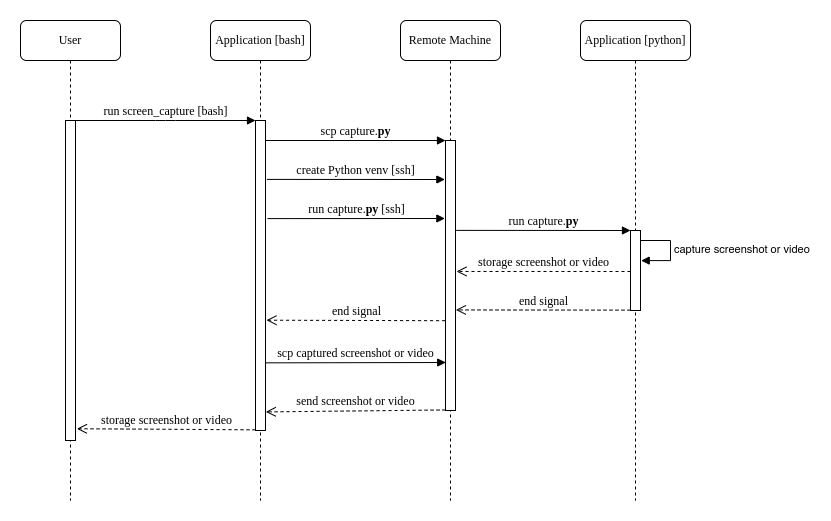

The diagram above was exported from draw.io. Its source (the exported page's mxGraphModel, read from the mxfile embedded in the PNG):
<mxGraphModel dx="2062" dy="905" grid="1" gridSize="10" guides="1" tooltips="1" connect="1" arrows="1" fold="1" page="1" pageScale="1" pageWidth="1100" pageHeight="850" background="none" math="0" shadow="0">
  <root>
    <mxCell id="0" />
    <mxCell id="1" parent="0" />
    <mxCell id="7baba1c4bc27f4b0-2" value="Application [bash]" style="shape=umlLifeline;perimeter=lifelinePerimeter;whiteSpace=wrap;html=1;container=1;collapsible=0;recursiveResize=0;outlineConnect=0;rounded=1;shadow=0;comic=0;labelBackgroundColor=none;strokeWidth=1;fontFamily=Verdana;fontSize=12;align=center;" parent="1" vertex="1">
      <mxGeometry x="240" y="80" width="100" height="480" as="geometry" />
    </mxCell>
    <mxCell id="7baba1c4bc27f4b0-10" value="" style="html=1;points=[];perimeter=orthogonalPerimeter;rounded=0;shadow=0;comic=0;labelBackgroundColor=none;strokeWidth=1;fontFamily=Verdana;fontSize=12;align=center;" parent="7baba1c4bc27f4b0-2" vertex="1">
      <mxGeometry x="45" y="100" width="10" height="310" as="geometry" />
    </mxCell>
    <mxCell id="7baba1c4bc27f4b0-3" value="Remote Machine" style="shape=umlLifeline;perimeter=lifelinePerimeter;whiteSpace=wrap;html=1;container=1;collapsible=0;recursiveResize=0;outlineConnect=0;rounded=1;shadow=0;comic=0;labelBackgroundColor=none;strokeWidth=1;fontFamily=Verdana;fontSize=12;align=center;" parent="1" vertex="1">
      <mxGeometry x="430" y="80" width="100" height="480" as="geometry" />
    </mxCell>
    <mxCell id="7baba1c4bc27f4b0-13" value="" style="html=1;points=[];perimeter=orthogonalPerimeter;rounded=0;shadow=0;comic=0;labelBackgroundColor=none;strokeWidth=1;fontFamily=Verdana;fontSize=12;align=center;" parent="7baba1c4bc27f4b0-3" vertex="1">
      <mxGeometry x="45" y="120" width="10" height="270" as="geometry" />
    </mxCell>
    <mxCell id="7baba1c4bc27f4b0-8" value="User" style="shape=umlLifeline;perimeter=lifelinePerimeter;whiteSpace=wrap;html=1;container=1;collapsible=0;recursiveResize=0;outlineConnect=0;rounded=1;shadow=0;comic=0;labelBackgroundColor=none;strokeWidth=1;fontFamily=Verdana;fontSize=12;align=center;" parent="1" vertex="1">
      <mxGeometry x="50" y="80" width="100" height="480" as="geometry" />
    </mxCell>
    <mxCell id="7baba1c4bc27f4b0-9" value="" style="html=1;points=[];perimeter=orthogonalPerimeter;rounded=0;shadow=0;comic=0;labelBackgroundColor=none;strokeWidth=1;fontFamily=Verdana;fontSize=12;align=center;" parent="7baba1c4bc27f4b0-8" vertex="1">
      <mxGeometry x="45" y="100" width="10" height="320" as="geometry" />
    </mxCell>
    <mxCell id="jMFo7AHhzx2xA72Te-hY-28" value="storage screenshot or video" style="html=1;verticalAlign=bottom;endArrow=open;dashed=1;endSize=8;labelBackgroundColor=none;fontFamily=Verdana;fontSize=12;entryX=1.139;entryY=0.932;entryDx=0;entryDy=0;entryPerimeter=0;" parent="7baba1c4bc27f4b0-8" edge="1">
      <mxGeometry relative="1" as="geometry">
        <mxPoint x="56.3900000000001" y="408.24" as="targetPoint" />
        <mxPoint x="235" y="409.31" as="sourcePoint" />
      </mxGeometry>
    </mxCell>
    <mxCell id="7baba1c4bc27f4b0-11" value="run screen_capture [bash]" style="html=1;verticalAlign=bottom;endArrow=block;entryX=0;entryY=0;labelBackgroundColor=none;fontFamily=Verdana;fontSize=12;edgeStyle=elbowEdgeStyle;elbow=vertical;" parent="1" source="7baba1c4bc27f4b0-9" target="7baba1c4bc27f4b0-10" edge="1">
      <mxGeometry relative="1" as="geometry">
        <mxPoint x="220" y="190" as="sourcePoint" />
      </mxGeometry>
    </mxCell>
    <mxCell id="7baba1c4bc27f4b0-14" value="scp capture.&lt;b&gt;py&lt;/b&gt;" style="html=1;verticalAlign=bottom;endArrow=block;entryX=0;entryY=0;labelBackgroundColor=none;fontFamily=Verdana;fontSize=12;edgeStyle=elbowEdgeStyle;elbow=vertical;" parent="1" source="7baba1c4bc27f4b0-10" target="7baba1c4bc27f4b0-13" edge="1">
      <mxGeometry relative="1" as="geometry">
        <mxPoint x="370" y="200" as="sourcePoint" />
      </mxGeometry>
    </mxCell>
    <mxCell id="jMFo7AHhzx2xA72Te-hY-1" value="create Python venv [ssh]" style="html=1;verticalAlign=bottom;endArrow=block;entryX=-0.063;entryY=0.253;labelBackgroundColor=none;fontFamily=Verdana;fontSize=12;edgeStyle=elbowEdgeStyle;elbow=vertical;exitX=1.141;exitY=0.303;exitDx=0;exitDy=0;exitPerimeter=0;entryDx=0;entryDy=0;entryPerimeter=0;" parent="1" edge="1">
      <mxGeometry relative="1" as="geometry">
        <mxPoint x="296.4100000000001" y="238.9000000000001" as="sourcePoint" />
        <mxPoint x="474.3699999999999" y="238.84000000000003" as="targetPoint" />
      </mxGeometry>
    </mxCell>
    <mxCell id="jMFo7AHhzx2xA72Te-hY-8" value="Application [python]" style="shape=umlLifeline;perimeter=lifelinePerimeter;whiteSpace=wrap;html=1;container=1;collapsible=0;recursiveResize=0;outlineConnect=0;rounded=1;shadow=0;comic=0;labelBackgroundColor=none;strokeWidth=1;fontFamily=Verdana;fontSize=12;align=center;" parent="1" vertex="1">
      <mxGeometry x="610" y="80" width="110" height="480" as="geometry" />
    </mxCell>
    <mxCell id="jMFo7AHhzx2xA72Te-hY-9" value="" style="html=1;points=[];perimeter=orthogonalPerimeter;rounded=0;shadow=0;comic=0;labelBackgroundColor=none;strokeWidth=1;fontFamily=Verdana;fontSize=12;align=center;" parent="jMFo7AHhzx2xA72Te-hY-8" vertex="1">
      <mxGeometry x="50" y="210" width="10" height="80" as="geometry" />
    </mxCell>
    <mxCell id="jMFo7AHhzx2xA72Te-hY-14" value="capture screenshot or video" style="edgeStyle=orthogonalEdgeStyle;html=1;align=left;spacingLeft=2;endArrow=block;rounded=0;entryX=1.069;entryY=0.783;entryDx=0;entryDy=0;entryPerimeter=0;" parent="jMFo7AHhzx2xA72Te-hY-8" edge="1">
      <mxGeometry relative="1" as="geometry">
        <mxPoint x="60" y="220" as="sourcePoint" />
        <Array as="points">
          <mxPoint x="90" y="220" />
          <mxPoint x="90" y="240" />
        </Array>
        <mxPoint x="60.690000000000055" y="240.09000000000003" as="targetPoint" />
      </mxGeometry>
    </mxCell>
    <mxCell id="jMFo7AHhzx2xA72Te-hY-15" value="storage screenshot or video" style="html=1;verticalAlign=bottom;endArrow=open;dashed=1;endSize=8;labelBackgroundColor=none;fontFamily=Verdana;fontSize=12;entryX=1.098;entryY=0.607;entryDx=0;entryDy=0;entryPerimeter=0;" parent="jMFo7AHhzx2xA72Te-hY-8" edge="1">
      <mxGeometry relative="1" as="geometry">
        <mxPoint x="-124.02000000000021" y="250.96000000000004" as="targetPoint" />
        <mxPoint x="50" y="251" as="sourcePoint" />
      </mxGeometry>
    </mxCell>
    <mxCell id="jMFo7AHhzx2xA72Te-hY-17" value="end signal" style="html=1;verticalAlign=bottom;endArrow=open;dashed=1;endSize=8;labelBackgroundColor=none;fontFamily=Verdana;fontSize=12;entryX=1.041;entryY=0.849;entryDx=0;entryDy=0;entryPerimeter=0;" parent="jMFo7AHhzx2xA72Te-hY-8" edge="1">
      <mxGeometry relative="1" as="geometry">
        <mxPoint x="-124.59000000000003" y="289.42999999999995" as="targetPoint" />
        <mxPoint x="50.000000000000114" y="289.63" as="sourcePoint" />
      </mxGeometry>
    </mxCell>
    <mxCell id="jMFo7AHhzx2xA72Te-hY-22" value="run capture.&lt;b&gt;py&lt;/b&gt;" style="html=1;verticalAlign=bottom;endArrow=block;labelBackgroundColor=none;fontFamily=Verdana;fontSize=12;edgeStyle=elbowEdgeStyle;elbow=vertical;exitX=1.074;exitY=0.471;exitDx=0;exitDy=0;exitPerimeter=0;" parent="jMFo7AHhzx2xA72Te-hY-8" edge="1">
      <mxGeometry relative="1" as="geometry">
        <mxPoint x="-124.26000000000022" y="209.87999999999988" as="sourcePoint" />
        <mxPoint x="50" y="210" as="targetPoint" />
      </mxGeometry>
    </mxCell>
    <mxCell id="jMFo7AHhzx2xA72Te-hY-23" value="scp captured screenshot or video" style="html=1;verticalAlign=bottom;endArrow=block;entryX=0.022;entryY=0.847;labelBackgroundColor=none;fontFamily=Verdana;fontSize=12;edgeStyle=elbowEdgeStyle;elbow=vertical;exitX=1.031;exitY=0.825;exitDx=0;exitDy=0;exitPerimeter=0;entryDx=0;entryDy=0;entryPerimeter=0;" parent="1" edge="1">
      <mxGeometry relative="1" as="geometry">
        <mxPoint x="295.31000000000006" y="422.35" as="sourcePoint" />
        <mxPoint x="475.22" y="422.0000000000001" as="targetPoint" />
      </mxGeometry>
    </mxCell>
    <mxCell id="jMFo7AHhzx2xA72Te-hY-25" value="end signal" style="html=1;verticalAlign=bottom;endArrow=open;dashed=1;endSize=8;labelBackgroundColor=none;fontFamily=Verdana;fontSize=12;entryX=1.095;entryY=0.799;entryDx=0;entryDy=0;entryPerimeter=0;" parent="1" edge="1">
      <mxGeometry relative="1" as="geometry">
        <mxPoint x="295.95000000000005" y="379.70000000000005" as="targetPoint" />
        <mxPoint x="474.59000000000015" y="380.20000000000005" as="sourcePoint" />
      </mxGeometry>
    </mxCell>
    <mxCell id="jMFo7AHhzx2xA72Te-hY-27" value="run capture.&lt;b&gt;py&lt;/b&gt; [ssh]" style="html=1;verticalAlign=bottom;endArrow=block;labelBackgroundColor=none;fontFamily=Verdana;fontSize=12;edgeStyle=elbowEdgeStyle;elbow=vertical;exitX=1.2;exitY=0.467;exitDx=0;exitDy=0;exitPerimeter=0;entryX=-0.063;entryY=0.43;entryDx=0;entryDy=0;entryPerimeter=0;" parent="1" edge="1">
      <mxGeometry relative="1" as="geometry">
        <mxPoint x="297.0000000000002" y="278.1" as="sourcePoint" />
        <mxPoint x="474.3699999999999" y="278.4" as="targetPoint" />
      </mxGeometry>
    </mxCell>
    <mxCell id="jMFo7AHhzx2xA72Te-hY-29" value="send screenshot or video" style="html=1;verticalAlign=bottom;endArrow=open;dashed=1;endSize=8;labelBackgroundColor=none;fontFamily=Verdana;fontSize=12;exitX=0.005;exitY=0.998;exitDx=0;exitDy=0;exitPerimeter=0;entryX=1.028;entryY=0.94;entryDx=0;entryDy=0;entryPerimeter=0;" parent="1" source="7baba1c4bc27f4b0-13" target="7baba1c4bc27f4b0-10" edge="1">
      <mxGeometry relative="1" as="geometry">
        <mxPoint x="295" y="472" as="targetPoint" />
        <mxPoint x="469.02" y="470.04" as="sourcePoint" />
      </mxGeometry>
    </mxCell>
  </root>
</mxGraphModel>